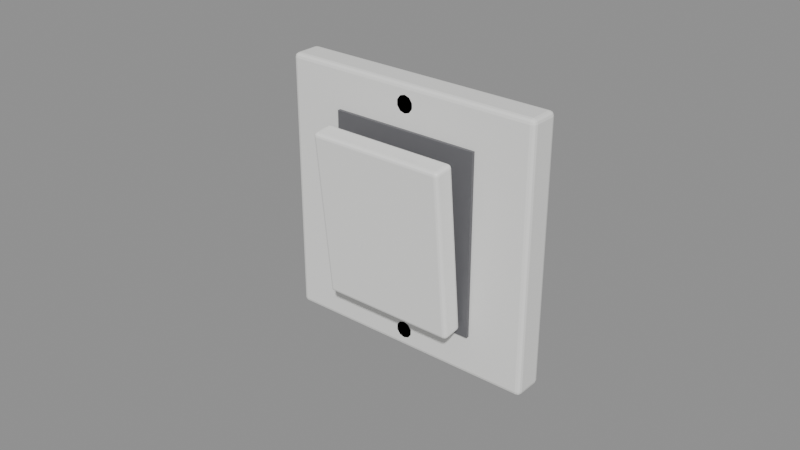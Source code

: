 # Source: Interruptor.blend  (saved by Blender 5.2.44; exported with 4.5.12 LTS)
import bpy
from mathutils import Matrix  # noqa: F401  (used for matrix-valued properties, if any)

bpy.ops.wm.read_factory_settings(use_empty=True)
scene = bpy.context.scene
scene.name = 'Scene'

# ---- materials (node trees are filled in below, after node groups)
mat_interruptor_placa = bpy.data.materials.new('Interruptor_Placa')
mat_interruptor_placa.diffuse_color = (0.9, 0.9, 0.88, 1.0)
mat_interruptor_hueco = bpy.data.materials.new('Interruptor_Hueco')
mat_interruptor_hueco.diffuse_color = (0.14, 0.14, 0.15, 1.0)
mat_interruptor_tecla = bpy.data.materials.new('Interruptor_Tecla')
mat_interruptor_tecla.diffuse_color = (0.95, 0.95, 0.93, 1.0)

# ---- material node trees
mat_interruptor_placa.use_nodes = True; mat_interruptor_placa.node_tree.nodes.clear()
_N = mat_interruptor_placa.node_tree.nodes; _L = mat_interruptor_placa.node_tree.links
n0 = _N.new('ShaderNodeBsdfPrincipled'); n0.name = 'Principled BSDF'; n0.location = (-200, 100)
n0.inputs[0].default_value = (0.9, 0.9, 0.88, 1.0)
n0.inputs[2].default_value = 0.42
n0.inputs[10].default_value = 0.005
n1 = _N.new('ShaderNodeOutputMaterial'); n1.name = 'Material Output'; n1.location = (200, 100)
_L.new(n0.outputs[0], n1.inputs[0])
n1.is_active_output = True
mat_interruptor_hueco.use_nodes = True; mat_interruptor_hueco.node_tree.nodes.clear()
_N = mat_interruptor_hueco.node_tree.nodes; _L = mat_interruptor_hueco.node_tree.links
n0 = _N.new('ShaderNodeBsdfPrincipled'); n0.name = 'Principled BSDF'; n0.location = (-200, 100)
n0.inputs[0].default_value = (0.14, 0.14, 0.15, 1.0)
n0.inputs[2].default_value = 0.6
n0.inputs[10].default_value = 0.005
n1 = _N.new('ShaderNodeOutputMaterial'); n1.name = 'Material Output'; n1.location = (200, 100)
_L.new(n0.outputs[0], n1.inputs[0])
n1.is_active_output = True
mat_interruptor_tecla.use_nodes = True; mat_interruptor_tecla.node_tree.nodes.clear()
_N = mat_interruptor_tecla.node_tree.nodes; _L = mat_interruptor_tecla.node_tree.links
n0 = _N.new('ShaderNodeBsdfPrincipled'); n0.name = 'Principled BSDF'; n0.location = (-200, 100)
n0.inputs[0].default_value = (0.95, 0.95, 0.93, 1.0)
n0.inputs[2].default_value = 0.35
n0.inputs[10].default_value = 0.005
n1 = _N.new('ShaderNodeOutputMaterial'); n1.name = 'Material Output'; n1.location = (200, 100)
_L.new(n0.outputs[0], n1.inputs[0])
n1.is_active_output = True

# ---- meshes
me_cube = bpy.data.meshes.new('Cube')
me_cube.from_pydata([(-0.0415, -0.0035, -0.043), (-0.0415, -0.005, -0.0415), (-0.043, -0.0035, -0.0415), (-0.0415, -0.004249, -0.0428), (-0.04225, -0.0035, -0.0428), (-0.04222, -0.004217, -0.0426), (-0.04225, -0.0048, -0.0415), (-0.0415, -0.0048, -0.04225), (-0.04222, -0.004605, -0.04222), (-0.0428, -0.0035, -0.04225), (-0.0428, -0.004249, -0.0415), (-0.0426, -0.004217, -0.04222), (-0.0415, -0.005, 0.0415), (-0.0415, -0.0035, 0.043), (-0.043, -0.0035, 0.0415), (-0.0415, -0.0048, 0.04225), (-0.04225, -0.0048, 0.0415), (-0.04222, -0.004605, 0.04222), (-0.04225, -0.0035, 0.0428), (-0.0415, -0.004249, 0.0428), (-0.04222, -0.004217, 0.0426), (-0.0428, -0.004249, 0.0415), (-0.0428, -0.0035, 0.04225), (-0.0426, -0.004217, 0.04222), (-0.0415, 0.0035, -0.043), (-0.043, 0.0035, -0.0415), (-0.0415, 0.005, -0.0415), (-0.04225, 0.0035, -0.0428), (-0.0415, 0.004249, -0.0428), (-0.04222, 0.004217, -0.0426), (-0.0428, 0.004249, -0.0415), (-0.0428, 0.0035, -0.04225), (-0.0426, 0.004217, -0.04222), (-0.0415, 0.0048, -0.04225), (-0.04225, 0.0048, -0.0415), (-0.04222, 0.004605, -0.04222), (-0.0415, 0.0035, 0.043), (-0.0415, 0.005, 0.0415), (-0.043, 0.0035, 0.0415), (-0.0415, 0.004249, 0.0428), (-0.04225, 0.0035, 0.0428), (-0.04222, 0.004217, 0.0426), (-0.04225, 0.0048, 0.0415), (-0.0415, 0.0048, 0.04225), (-0.04222, 0.004605, 0.04222), (-0.0428, 0.0035, 0.04225), (-0.0428, 0.004249, 0.0415), (-0.0426, 0.004217, 0.04222), (0.0415, -0.0035, -0.043), (0.043, -0.0035, -0.0415), (0.0415, -0.005, -0.0415), (0.04225, -0.0035, -0.0428), (0.0415, -0.004249, -0.0428), (0.04222, -0.004217, -0.0426), (0.0428, -0.004249, -0.0415), (0.0428, -0.0035, -0.04225), (0.0426, -0.004217, -0.04222), (0.0415, -0.0048, -0.04225), (0.04225, -0.0048, -0.0415), (0.04222, -0.004605, -0.04222), (0.0415, -0.0035, 0.043), (0.0415, -0.005, 0.0415), (0.043, -0.0035, 0.0415), (0.0415, -0.004249, 0.0428), (0.04225, -0.0035, 0.0428), (0.04222, -0.004217, 0.0426), (0.04225, -0.0048, 0.0415), (0.0415, -0.0048, 0.04225), (0.04222, -0.004605, 0.04222), (0.0428, -0.0035, 0.04225), (0.0428, -0.004249, 0.0415), (0.0426, -0.004217, 0.04222), (0.0415, 0.0035, -0.043), (0.0415, 0.005, -0.0415), (0.043, 0.0035, -0.0415), (0.0415, 0.004249, -0.0428), (0.04225, 0.0035, -0.0428), (0.04222, 0.004217, -0.0426), (0.04225, 0.0048, -0.0415), (0.0415, 0.0048, -0.04225), (0.04222, 0.004605, -0.04222), (0.0428, 0.0035, -0.04225), (0.0428, 0.004249, -0.0415), (0.0426, 0.004217, -0.04222), (0.0415, 0.0035, 0.043), (0.043, 0.0035, 0.0415), (0.0415, 0.005, 0.0415), (0.04225, 0.0035, 0.0428), (0.0415, 0.004249, 0.0428), (0.04222, 0.004217, 0.0426), (0.0428, 0.004249, 0.0415), (0.0428, 0.0035, 0.04225), (0.0426, 0.004217, 0.04222), (0.0415, 0.0048, 0.04225), (0.04225, 0.0048, 0.0415), (0.04222, 0.004605, 0.04222), (-0.0245, -0.006, -0.0295), (-0.0245, -0.006, 0.0295), (-0.0245, -4.657e-10, -0.0295), (-0.0245, -4.657e-10, 0.0295), (0.0245, -0.006, -0.0295), (0.0245, -0.006, 0.0295), (0.0245, -4.657e-10, -0.0295), (0.0245, -4.657e-10, 0.0295), (0.0, -0.002, -0.0342), (0.0, -0.005, -0.0342), (0.001646, -0.002, -0.03473), (0.001646, -0.005, -0.03473), (0.002663, -0.002, -0.03613), (0.002663, -0.005, -0.03613), (0.002663, -0.002, -0.03787), (0.002663, -0.005, -0.03787), (0.001646, -0.002, -0.03927), (0.001646, -0.005, -0.03927), (0.0, -0.002, -0.0398), (0.0, -0.005, -0.0398), (-0.001646, -0.002, -0.03927), (-0.001646, -0.005, -0.03927), (-0.002663, -0.002, -0.03787), (-0.002663, -0.005, -0.03787), (-0.002663, -0.002, -0.03613), (-0.002663, -0.005, -0.03613), (-0.001646, -0.002, -0.03473), (-0.001646, -0.005, -0.03473), (0.0, -0.002, 0.0398), (0.0, -0.005, 0.0398), (0.001646, -0.002, 0.03927), (0.001646, -0.005, 0.03927), (0.002663, -0.002, 0.03787), (0.002663, -0.005, 0.03787), (0.002663, -0.002, 0.03613), (0.002663, -0.005, 0.03613), (0.001646, -0.002, 0.03473), (0.001646, -0.005, 0.03473), (0.0, -0.002, 0.0342), (0.0, -0.005, 0.0342), (-0.001646, -0.002, 0.03473), (-0.001646, -0.005, 0.03473), (-0.002663, -0.002, 0.03613), (-0.002663, -0.005, 0.03613), (-0.002663, -0.002, 0.03787), (-0.002663, -0.005, 0.03787), (-0.001646, -0.002, 0.03927), (-0.001646, -0.005, 0.03927)], [], [(0, 3, 5, 4), (3, 7, 8, 5), (1, 6, 8, 7), (6, 10, 11, 8), (2, 9, 11, 10), (9, 4, 5, 11), (5, 8, 11), (12, 15, 17, 16), (15, 19, 20, 17), (13, 18, 20, 19), (18, 22, 23, 20), (14, 21, 23, 22), (21, 16, 17, 23), (17, 20, 23), (24, 27, 29, 28), (27, 31, 32, 29), (25, 30, 32, 31), (30, 34, 35, 32), (26, 33, 35, 34), (33, 28, 29, 35), (29, 32, 35), (36, 39, 41, 40), (39, 43, 44, 41), (37, 42, 44, 43), (42, 46, 47, 44), (38, 45, 47, 46), (45, 40, 41, 47), (41, 44, 47), (48, 51, 53, 52), (51, 55, 56, 53), (49, 54, 56, 55), (54, 58, 59, 56), (50, 57, 59, 58), (57, 52, 53, 59), (53, 56, 59), (60, 63, 65, 64), (63, 67, 68, 65), (61, 66, 68, 67), (66, 70, 71, 68), (62, 69, 71, 70), (69, 64, 65, 71), (65, 68, 71), (72, 75, 77, 76), (75, 79, 80, 77), (73, 78, 80, 79), (78, 82, 83, 80), (74, 81, 83, 82), (81, 76, 77, 83), (77, 80, 83), (84, 87, 89, 88), (87, 91, 92, 89), (85, 90, 92, 91), (90, 94, 95, 92), (86, 93, 95, 94), (93, 88, 89, 95), (89, 92, 95), (24, 0, 4, 27), (27, 4, 9, 31), (31, 9, 2, 25), (1, 12, 16, 6), (6, 16, 21, 10), (10, 21, 14, 2), (13, 36, 40, 18), (18, 40, 45, 22), (22, 45, 38, 14), (37, 26, 34, 42), (42, 34, 30, 46), (46, 30, 25, 38), (72, 24, 28, 75), (75, 28, 33, 79), (79, 33, 26, 73), (36, 84, 88, 39), (39, 88, 93, 43), (43, 93, 86, 37), (85, 74, 82, 90), (90, 82, 78, 94), (94, 78, 73, 86), (48, 72, 76, 51), (51, 76, 81, 55), (55, 81, 74, 49), (84, 60, 64, 87), (87, 64, 69, 91), (91, 69, 62, 85), (61, 50, 58, 66), (66, 58, 54, 70), (70, 54, 49, 62), (0, 48, 52, 3), (3, 52, 57, 7), (7, 57, 50, 1), (60, 13, 19, 63), (63, 19, 15, 67), (67, 15, 12, 61), (24, 72, 48, 0), (2, 14, 38, 25), (50, 61, 12, 1), (84, 36, 13, 60), (26, 37, 86, 73), (74, 85, 62, 49), (96, 97, 99, 98), (98, 99, 103, 102), (102, 103, 101, 100), (100, 101, 97, 96), (98, 102, 100, 96), (103, 99, 97, 101), (104, 105, 107, 106), (106, 107, 109, 108), (108, 109, 111, 110), (110, 111, 113, 112), (112, 113, 115, 114), (114, 115, 117, 116), (116, 117, 119, 118), (118, 119, 121, 120), (107, 105, 123, 121, 119, 117, 115, 113, 111, 109), (120, 121, 123, 122), (122, 123, 105, 104), (104, 106, 108, 110, 112, 114, 116, 118, 120, 122), (124, 125, 127, 126), (126, 127, 129, 128), (128, 129, 131, 130), (130, 131, 133, 132), (132, 133, 135, 134), (134, 135, 137, 136), (136, 137, 139, 138), (138, 139, 141, 140), (127, 125, 143, 141, 139, 137, 135, 133, 131, 129), (140, 141, 143, 142), (142, 143, 125, 124), (124, 126, 128, 130, 132, 134, 136, 138, 140, 142)])
me_cube.polygons.foreach_set('material_index', [0, 0, 0, 0, 0, 0, 0, 0, 0, 0, 0, 0, 0, 0, 0, 0, 0, 0, 0, 0, 0, 0, 0, 0, 0, 0, 0, 0, 0, 0, 0, 0, 0, 0, 0, 0, 0, 0, 0, 0, 0, 0, 0, 0, 0, 0, 0, 0, 0, 0, 0, 0, 0, 0, 0, 0, 0, 0, 0, 0, 0, 0, 0, 0, 0, 0, 0, 0, 0, 0, 0, 0, 0, 0, 0, 0, 0, 0, 0, 0, 0, 0, 0, 0, 0, 0, 0, 0, 0, 0, 0, 0, 0, 0, 0, 0, 0, 0, 1, 1, 1, 1, 1, 1, 1, 1, 1, 1, 1, 1, 1, 1, 1, 1, 1, 1, 1, 1, 1, 1, 1, 1, 1, 1, 1, 1, 1, 1])
_uv = me_cube.uv_layers.new(name='UVMap')
_uv.uv.foreach_set('vector', [0.1294, 0.7125, 0.1294, 0.7312, 0.1273, 0.7304, 0.1272, 0.7125, 0.1294, 0.7312, 0.1294, 0.75, 0.1273, 0.75, 0.1273, 0.7304, 0.3794, 0.9956, 0.3794, 1.0, 0.375, 0.9977, 0.375, 0.9956, 0.3794, 0.0, 0.3794, 0.01877, 0.375, 0.01957, 0.375, 0.0, 0.3794, 0.0375, 0.375, 0.0375, 0.375, 0.01957, 0.3794, 0.01877, 0.125, 0.7125, 0.1272, 0.7125, 0.1273, 0.7304, 0.125, 0.7304, 0.1273, 0.7304, 0.1273, 0.75, 0.125, 0.7304, 0.6206, 0.9956, 0.6228, 0.9956, 0.6227, 0.9977, 0.6206, 1.0, 0.6228, 0.9956, 0.625, 0.9956, 0.625, 0.9977, 0.6227, 0.9977, 0.8706, 0.7125, 0.875, 0.7125, 0.8727, 0.75, 0.8706, 0.75, 0.625, 0.0375, 0.6228, 0.0375, 0.6227, 0.01957, 0.625, 0.0, 0.6206, 0.0375, 0.6206, 0.01877, 0.6227, 0.01957, 0.6228, 0.0375, 0.6206, 0.01877, 0.6206, 0.0, 0.6227, 0.009876, 0.6227, 0.01957, 0.6227, 0.9977, 0.625, 0.9977, 0.6227, 0.9989, 0.1294, 0.5375, 0.1272, 0.5375, 0.1273, 0.5196, 0.1294, 0.5188, 0.1272, 0.5375, 0.125, 0.5375, 0.125, 0.5196, 0.1273, 0.5196, 0.3794, 0.2125, 0.3794, 0.2312, 0.375, 0.2304, 0.375, 0.2125, 0.3794, 0.2312, 0.3794, 0.2522, 0.375, 0.2523, 0.375, 0.2304, 0.3794, 0.2544, 0.375, 0.2544, 0.375, 0.2523, 0.3794, 0.2522, 0.1294, 0.5, 0.1294, 0.5188, 0.1273, 0.5196, 0.1273, 0.5, 0.1273, 0.5196, 0.125, 0.5196, 0.1273, 0.5, 0.8706, 0.5375, 0.8706, 0.5, 0.8727, 0.5, 0.875, 0.5375, 0.625, 0.2544, 0.6228, 0.2544, 0.6227, 0.2523, 0.625, 0.2515, 0.6206, 0.2544, 0.6206, 0.2522, 0.6227, 0.2523, 0.6228, 0.2544, 0.6206, 0.2522, 0.6206, 0.2312, 0.6227, 0.2356, 0.6227, 0.2523, 0.6206, 0.2125, 0.6228, 0.2125, 0.6227, 0.2356, 0.6206, 0.2312, 0.6228, 0.2125, 0.625, 0.2125, 0.625, 0.2515, 0.6227, 0.2356, 0.625, 0.2515, 0.6227, 0.2523, 0.6227, 0.2356, 0.3706, 0.7125, 0.3728, 0.7125, 0.3727, 0.7304, 0.3706, 0.7312, 0.3728, 0.7125, 0.3772, 0.7125, 0.3764, 0.7304, 0.3727, 0.7304, 0.3794, 0.7125, 0.3794, 0.7312, 0.3764, 0.7304, 0.3772, 0.7125, 0.3794, 0.7312, 0.3794, 0.7522, 0.3739, 0.7511, 0.3764, 0.7304, 0.3794, 0.7544, 0.3728, 0.7522, 0.3739, 0.7511, 0.3794, 0.7522, 0.3728, 0.7522, 0.3706, 0.7312, 0.3727, 0.7304, 0.3739, 0.7511, 0.3727, 0.7304, 0.3764, 0.7304, 0.3739, 0.7511, 0.6294, 0.7125, 0.6272, 0.7522, 0.6261, 0.7511, 0.6272, 0.7125, 0.6272, 0.7522, 0.6228, 0.7544, 0.6227, 0.7523, 0.6261, 0.7511, 0.6206, 0.7544, 0.6206, 0.7522, 0.6227, 0.7523, 0.6228, 0.7544, 0.6206, 0.7522, 0.6206, 0.7312, 0.6227, 0.7356, 0.6227, 0.7523, 0.6206, 0.7125, 0.6228, 0.7125, 0.6227, 0.7356, 0.6206, 0.7312, 0.6228, 0.7125, 0.6272, 0.7125, 0.6261, 0.7511, 0.6227, 0.7356, 0.6261, 0.7511, 0.6227, 0.7523, 0.6227, 0.7356, 0.3706, 0.5375, 0.3706, 0.5188, 0.3727, 0.5196, 0.3728, 0.5375, 0.3706, 0.5188, 0.3728, 0.4978, 0.3739, 0.4989, 0.3727, 0.5196, 0.3794, 0.4956, 0.3794, 0.4978, 0.3739, 0.4989, 0.3728, 0.4978, 0.3794, 0.4978, 0.3794, 0.5188, 0.3764, 0.5196, 0.3739, 0.4989, 0.3794, 0.5375, 0.3772, 0.5375, 0.3764, 0.5196, 0.3794, 0.5188, 0.3772, 0.5375, 0.3728, 0.5375, 0.3727, 0.5196, 0.3764, 0.5196, 0.3727, 0.5196, 0.3739, 0.4989, 0.3764, 0.5196, 0.6294, 0.5375, 0.6272, 0.5375, 0.6256, 0.5141, 0.6272, 0.4978, 0.6272, 0.5375, 0.6228, 0.5375, 0.6227, 0.5196, 0.6256, 0.5141, 0.6206, 0.5375, 0.6206, 0.5188, 0.6227, 0.5196, 0.6228, 0.5375, 0.6206, 0.5188, 0.6206, 0.4978, 0.6227, 0.5008, 0.6227, 0.5196, 0.6206, 0.4956, 0.6228, 0.4956, 0.6227, 0.5008, 0.6206, 0.4978, 0.6228, 0.4956, 0.6272, 0.4978, 0.6256, 0.5141, 0.6227, 0.5008, 0.6256, 0.5141, 0.6227, 0.5196, 0.6227, 0.5008, 0.1294, 0.5375, 0.1294, 0.7125, 0.1272, 0.7125, 0.1272, 0.5375, 0.1272, 0.5375, 0.1272, 0.7125, 0.125, 0.7125, 0.125, 0.5375, 0.375, 0.2125, 0.375, 0.0375, 0.3794, 0.0375, 0.3794, 0.2125, 0.3794, 0.9956, 0.6206, 0.9956, 0.6206, 1.0, 0.3794, 1.0, 0.3794, 0.0, 0.6206, 0.0, 0.6206, 0.01877, 0.3794, 0.01877, 0.3794, 0.01877, 0.6206, 0.01877, 0.6206, 0.0375, 0.3794, 0.0375, 0.8706, 0.7125, 0.8706, 0.5375, 0.875, 0.5375, 0.875, 0.7125, 0.625, 0.0375, 0.625, 0.2125, 0.6228, 0.2125, 0.6228, 0.0375, 0.6228, 0.0375, 0.6228, 0.2125, 0.6206, 0.2125, 0.6206, 0.0375, 0.6206, 0.2544, 0.3794, 0.2544, 0.3794, 0.2522, 0.6206, 0.2522, 0.6206, 0.2522, 0.3794, 0.2522, 0.3794, 0.2312, 0.6206, 0.2312, 0.6206, 0.2312, 0.3794, 0.2312, 0.3794, 0.2125, 0.6206, 0.2125, 0.3706, 0.5375, 0.1294, 0.5375, 0.1294, 0.5188, 0.3706, 0.5188, 0.3706, 0.5188, 0.1294, 0.5188, 0.1294, 0.5, 0.3728, 0.4978, 0.3728, 0.4978, 0.375, 0.2544, 0.3794, 0.2544, 0.3794, 0.4956, 0.8706, 0.5375, 0.6294, 0.5375, 0.6272, 0.4978, 0.8706, 0.5, 0.625, 0.2544, 0.6272, 0.4978, 0.6228, 0.4956, 0.6228, 0.2544, 0.6228, 0.2544, 0.6228, 0.4956, 0.6206, 0.4956, 0.6206, 0.2544, 0.6206, 0.5375, 0.3794, 0.5375, 0.3794, 0.5188, 0.6206, 0.5188, 0.6206, 0.5188, 0.3794, 0.5188, 0.3794, 0.4978, 0.6206, 0.4978, 0.6206, 0.4978, 0.3794, 0.4978, 0.3794, 0.4956, 0.6206, 0.4956, 0.3706, 0.7125, 0.3706, 0.5375, 0.3728, 0.5375, 0.3728, 0.7125, 0.3728, 0.7125, 0.3728, 0.5375, 0.3772, 0.5375, 0.3772, 0.7125, 0.3772, 0.7125, 0.3772, 0.5375, 0.3794, 0.5375, 0.3794, 0.7125, 0.6294, 0.5375, 0.6294, 0.7125, 0.6272, 0.7125, 0.6272, 0.5375, 0.6272, 0.5375, 0.6272, 0.7125, 0.6228, 0.7125, 0.6228, 0.5375, 0.6228, 0.5375, 0.6228, 0.7125, 0.6206, 0.7125, 0.6206, 0.5375, 0.6206, 0.7544, 0.3794, 0.7544, 0.3794, 0.7522, 0.6206, 0.7522, 0.6206, 0.7522, 0.3794, 0.7522, 0.3794, 0.7312, 0.6206, 0.7312, 0.6206, 0.7312, 0.3794, 0.7312, 0.3794, 0.7125, 0.6206, 0.7125, 0.1294, 0.7125, 0.3706, 0.7125, 0.3706, 0.7312, 0.1294, 0.7312, 0.1294, 0.7312, 0.3706, 0.7312, 0.3728, 0.7522, 0.1294, 0.75, 0.375, 0.9956, 0.3728, 0.7522, 0.3794, 0.7544, 0.3794, 0.9956, 0.6294, 0.7125, 0.8706, 0.7125, 0.8706, 0.75, 0.6272, 0.7522, 0.6272, 0.7522, 0.625, 0.9956, 0.6228, 0.9956, 0.6228, 0.7544, 0.6228, 0.7544, 0.6228, 0.9956, 0.6206, 0.9956, 0.6206, 0.7544, 0.1294, 0.5375, 0.3706, 0.5375, 0.3706, 0.7125, 0.1294, 0.7125, 0.3794, 0.0375, 0.6206, 0.0375, 0.6206, 0.2125, 0.3794, 0.2125, 0.3794, 0.7544, 0.6206, 0.7544, 0.6206, 0.9956, 0.3794, 0.9956, 0.6294, 0.5375, 0.8706, 0.5375, 0.8706, 0.7125, 0.6294, 0.7125, 0.3794, 0.2544, 0.6206, 0.2544, 0.6206, 0.4956, 0.3794, 0.4956, 0.3794, 0.5375, 0.6206, 0.5375, 0.6206, 0.7125, 0.3794, 0.7125, 0.375, 0.0, 0.625, 0.0, 0.625, 0.25, 0.375, 0.25, 0.375, 0.25, 0.625, 0.25, 0.625, 0.5, 0.375, 0.5, 0.375, 0.5, 0.625, 0.5, 0.625, 0.75, 0.375, 0.75, 0.375, 0.75, 0.625, 0.75, 0.625, 1.0, 0.375, 1.0, 0.125, 0.5, 0.375, 0.5, 0.375, 0.75, 0.125, 0.75, 0.625, 0.5, 0.875, 0.5, 0.875, 0.75, 0.625, 0.75, 1.0, 0.5, 1.0, 1.0, 0.9, 1.0, 0.9, 0.5, 0.9, 0.5, 0.9, 1.0, 0.8, 1.0, 0.8, 0.5, 0.8, 0.5, 0.8, 1.0, 0.7, 1.0, 0.7, 0.5, 0.7, 0.5, 0.7, 1.0, 0.6, 1.0, 0.6, 0.5, 0.6, 0.5, 0.6, 1.0, 0.5, 1.0, 0.5, 0.5, 0.5, 0.5, 0.5, 1.0, 0.4, 1.0, 0.4, 0.5, 0.4, 0.5, 0.4, 1.0, 0.3, 1.0, 0.3, 0.5, 0.3, 0.5, 0.3, 1.0, 0.2, 1.0, 0.2, 0.5, 0.3911, 0.4442, 0.25, 0.49, 0.1089, 0.4442, 0.02175, 0.3242, 0.02175, 0.1758, 0.1089, 0.05584, 0.25, 0.01, 0.3911, 0.05584, 0.4783, 0.1758, 0.4783, 0.3242, 0.2, 0.5, 0.2, 1.0, 0.1, 1.0, 0.1, 0.5, 0.1, 0.5, 0.1, 1.0, -7.451e-08, 1.0, -7.451e-08, 0.5, 0.75, 0.49, 0.8911, 0.4442, 0.9783, 0.3242, 0.9783, 0.1758, 0.8911, 0.05584, 0.75, 0.01, 0.6089, 0.05584, 0.5217, 0.1758, 0.5217, 0.3242, 0.6089, 0.4442, 1.0, 0.5, 1.0, 1.0, 0.9, 1.0, 0.9, 0.5, 0.9, 0.5, 0.9, 1.0, 0.8, 1.0, 0.8, 0.5, 0.8, 0.5, 0.8, 1.0, 0.7, 1.0, 0.7, 0.5, 0.7, 0.5, 0.7, 1.0, 0.6, 1.0, 0.6, 0.5, 0.6, 0.5, 0.6, 1.0, 0.5, 1.0, 0.5, 0.5, 0.5, 0.5, 0.5, 1.0, 0.4, 1.0, 0.4, 0.5, 0.4, 0.5, 0.4, 1.0, 0.3, 1.0, 0.3, 0.5, 0.3, 0.5, 0.3, 1.0, 0.2, 1.0, 0.2, 0.5, 0.3911, 0.4442, 0.25, 0.49, 0.1089, 0.4442, 0.02175, 0.3242, 0.02175, 0.1758, 0.1089, 0.05584, 0.25, 0.01, 0.3911, 0.05584, 0.4783, 0.1758, 0.4783, 0.3242, 0.2, 0.5, 0.2, 1.0, 0.1, 1.0, 0.1, 0.5, 0.1, 0.5, 0.1, 1.0, -7.451e-08, 1.0, -7.451e-08, 0.5, 0.75, 0.49, 0.8911, 0.4442, 0.9783, 0.3242, 0.9783, 0.1758, 0.8911, 0.05584, 0.75, 0.01, 0.6089, 0.05584, 0.5217, 0.1758, 0.5217, 0.3242, 0.6089, 0.4442])
me_cube.materials.append(mat_interruptor_placa)
me_cube.materials.append(mat_interruptor_hueco)
me_cube.update()
me_cube_002 = bpy.data.meshes.new('Cube.002')
me_cube_002.from_pydata([(-0.0213, 0.0004569, -0.02759), (-0.0213, -0.0008569, -0.02652), (-0.0225, 0.0003371, -0.0264), (-0.0213, -0.0001553, -0.02749), (-0.0219, 0.0004409, -0.02743), (-0.02187, -0.0001456, -0.02734), (-0.0219, -0.0006974, -0.0265), (-0.0213, -0.0006376, -0.0271), (-0.02187, -0.0004851, -0.02706), (-0.02234, 0.0003969, -0.02699), (-0.02234, -0.0002591, -0.02646), (-0.02218, -0.0001766, -0.02703), (-0.0213, -0.006108, 0.02582), (-0.0213, -0.005034, 0.02713), (-0.0225, -0.004914, 0.02594), (-0.0213, -0.006008, 0.02643), (-0.0219, -0.005949, 0.02584), (-0.02187, -0.005851, 0.02642), (-0.0219, -0.005018, 0.02697), (-0.0213, -0.005614, 0.02691), (-0.02187, -0.005573, 0.02676), (-0.02234, -0.00551, 0.02588), (-0.02234, -0.004974, 0.02654), (-0.02218, -0.005542, 0.02645), (-0.0213, 0.005034, -0.02713), (-0.0225, 0.004914, -0.02594), (-0.0213, 0.006108, -0.02582), (-0.0219, 0.005018, -0.02697), (-0.0213, 0.005614, -0.02691), (-0.02187, 0.005573, -0.02676), (-0.02234, 0.00551, -0.02588), (-0.02234, 0.004974, -0.02654), (-0.02218, 0.005542, -0.02645), (-0.0213, 0.006008, -0.02643), (-0.0219, 0.005949, -0.02584), (-0.02187, 0.005851, -0.02642), (-0.0213, -0.0004569, 0.02759), (-0.0213, 0.0008569, 0.02652), (-0.0225, -0.0003371, 0.0264), (-0.0213, 0.0001553, 0.02749), (-0.0219, -0.0004409, 0.02743), (-0.02187, 0.0001456, 0.02734), (-0.0219, 0.0006974, 0.0265), (-0.0213, 0.0006376, 0.0271), (-0.02187, 0.0004851, 0.02706), (-0.02234, -0.0003969, 0.02699), (-0.02234, 0.0002591, 0.02646), (-0.02218, 0.0001766, 0.02703), (0.0213, 0.0004569, -0.02759), (0.0225, 0.0003371, -0.0264), (0.0213, -0.0008569, -0.02652), (0.0219, 0.0004409, -0.02743), (0.0213, -0.0001553, -0.02749), (0.02187, -0.0001456, -0.02734), (0.02234, -0.0002591, -0.02646), (0.02234, 0.0003969, -0.02699), (0.02218, -0.0001766, -0.02703), (0.0213, -0.0006376, -0.0271), (0.0219, -0.0006974, -0.0265), (0.02187, -0.0004851, -0.02706), (0.0213, -0.005034, 0.02713), (0.0213, -0.006108, 0.02582), (0.0225, -0.004914, 0.02594), (0.0213, -0.005614, 0.02691), (0.0219, -0.005018, 0.02697), (0.02187, -0.005573, 0.02676), (0.0219, -0.005949, 0.02584), (0.0213, -0.006008, 0.02643), (0.02187, -0.005851, 0.02642), (0.02234, -0.004974, 0.02654), (0.02234, -0.00551, 0.02588), (0.02218, -0.005542, 0.02645), (0.0213, 0.005034, -0.02713), (0.0213, 0.006108, -0.02582), (0.0225, 0.004914, -0.02594), (0.0213, 0.005614, -0.02691), (0.0219, 0.005018, -0.02697), (0.02187, 0.005573, -0.02676), (0.0219, 0.005949, -0.02584), (0.0213, 0.006008, -0.02643), (0.02187, 0.005851, -0.02642), (0.02234, 0.004974, -0.02654), (0.02234, 0.00551, -0.02588), (0.02218, 0.005542, -0.02645), (0.0213, -0.0004569, 0.02759), (0.0225, -0.0003371, 0.0264), (0.0213, 0.0008569, 0.02652), (0.0219, -0.0004409, 0.02743), (0.0213, 0.0001553, 0.02749), (0.02187, 0.0001456, 0.02734), (0.02234, 0.0002591, 0.02646), (0.02234, -0.0003969, 0.02699), (0.02218, 0.0001766, 0.02703), (0.0213, 0.0006376, 0.0271), (0.0219, 0.0006974, 0.0265), (0.02187, 0.0004851, 0.02706)], [], [(0, 3, 5, 4), (3, 7, 8, 5), (1, 6, 8, 7), (6, 10, 11, 8), (2, 9, 11, 10), (9, 4, 5, 11), (5, 8, 11), (12, 15, 17, 16), (15, 19, 20, 17), (13, 18, 20, 19), (18, 22, 23, 20), (14, 21, 23, 22), (21, 16, 17, 23), (17, 20, 23), (24, 27, 29, 28), (27, 31, 32, 29), (25, 30, 32, 31), (30, 34, 35, 32), (26, 33, 35, 34), (33, 28, 29, 35), (29, 32, 35), (36, 39, 41, 40), (39, 43, 44, 41), (37, 42, 44, 43), (42, 46, 47, 44), (38, 45, 47, 46), (45, 40, 41, 47), (41, 44, 47), (48, 51, 53, 52), (51, 55, 56, 53), (49, 54, 56, 55), (54, 58, 59, 56), (50, 57, 59, 58), (57, 52, 53, 59), (53, 56, 59), (60, 63, 65, 64), (63, 67, 68, 65), (61, 66, 68, 67), (66, 70, 71, 68), (62, 69, 71, 70), (69, 64, 65, 71), (65, 68, 71), (72, 75, 77, 76), (75, 79, 80, 77), (73, 78, 80, 79), (78, 82, 83, 80), (74, 81, 83, 82), (81, 76, 77, 83), (77, 80, 83), (84, 87, 89, 88), (87, 91, 92, 89), (85, 90, 92, 91), (90, 94, 95, 92), (86, 93, 95, 94), (93, 88, 89, 95), (89, 92, 95), (24, 0, 4, 27), (27, 4, 9, 31), (31, 9, 2, 25), (1, 12, 16, 6), (6, 16, 21, 10), (10, 21, 14, 2), (13, 36, 40, 18), (18, 40, 45, 22), (22, 45, 38, 14), (37, 26, 34, 42), (42, 34, 30, 46), (46, 30, 25, 38), (72, 24, 28, 75), (75, 28, 33, 79), (79, 33, 26, 73), (36, 84, 88, 39), (39, 88, 93, 43), (43, 93, 86, 37), (85, 74, 82, 90), (90, 82, 78, 94), (94, 78, 73, 86), (48, 72, 76, 51), (51, 76, 81, 55), (55, 81, 74, 49), (84, 60, 64, 87), (87, 64, 69, 91), (91, 69, 62, 85), (61, 50, 58, 66), (66, 58, 54, 70), (70, 54, 49, 62), (0, 48, 52, 3), (3, 52, 57, 7), (7, 57, 50, 1), (60, 13, 19, 63), (63, 19, 15, 67), (67, 15, 12, 61), (24, 72, 48, 0), (2, 14, 38, 25), (50, 61, 12, 1), (84, 36, 13, 60), (26, 37, 86, 73), (74, 85, 62, 49)])
_uv = me_cube_002.uv_layers.new(name='UVMap')
_uv.uv.foreach_set('vector', [0.1317, 0.7071, 0.1317, 0.7285, 0.1285, 0.7276, 0.1283, 0.7071, 0.1317, 0.7285, 0.1317, 0.75, 0.1285, 0.75, 0.1285, 0.7276, 0.3805, 0.9933, 0.3805, 1.0, 0.375, 0.9965, 0.375, 0.9933, 0.3805, 0.0, 0.3805, 0.02146, 0.375, 0.02236, 0.375, 0.0, 0.3805, 0.04286, 0.375, 0.04286, 0.375, 0.02236, 0.3805, 0.02146, 0.125, 0.7071, 0.1283, 0.7071, 0.1285, 0.7276, 0.125, 0.7276, 0.1285, 0.7276, 0.1285, 0.75, 0.125, 0.7276, 0.6195, 0.9933, 0.6223, 0.9933, 0.6222, 0.9965, 0.6195, 1.0, 0.6223, 0.9933, 0.625, 0.9933, 0.625, 0.9965, 0.6222, 0.9965, 0.8683, 0.7071, 0.875, 0.7071, 0.8715, 0.75, 0.8683, 0.75, 0.625, 0.04286, 0.6223, 0.04286, 0.6222, 0.02236, 0.625, 0.0, 0.6195, 0.04286, 0.6195, 0.02146, 0.6222, 0.02236, 0.6223, 0.04286, 0.6195, 0.02146, 0.6195, 0.0, 0.6222, 0.01129, 0.6222, 0.02236, 0.6222, 0.9965, 0.625, 0.9965, 0.6222, 0.9982, 0.1317, 0.5429, 0.1283, 0.5429, 0.1285, 0.5224, 0.1317, 0.5215, 0.1283, 0.5429, 0.125, 0.5429, 0.125, 0.5224, 0.1285, 0.5224, 0.3805, 0.2071, 0.3805, 0.2285, 0.375, 0.2276, 0.375, 0.2071, 0.3805, 0.2285, 0.3805, 0.2533, 0.375, 0.2535, 0.375, 0.2276, 0.3805, 0.2567, 0.375, 0.2567, 0.375, 0.2535, 0.3805, 0.2533, 0.1317, 0.5, 0.1317, 0.5215, 0.1285, 0.5224, 0.1285, 0.5, 0.1285, 0.5224, 0.125, 0.5224, 0.1285, 0.5, 0.8683, 0.5429, 0.8683, 0.5, 0.8715, 0.5, 0.875, 0.5429, 0.625, 0.2567, 0.6223, 0.2567, 0.6222, 0.2535, 0.625, 0.2523, 0.6195, 0.2567, 0.6195, 0.2533, 0.6222, 0.2535, 0.6223, 0.2567, 0.6195, 0.2533, 0.6195, 0.2285, 0.6222, 0.2337, 0.6222, 0.2535, 0.6195, 0.2071, 0.6223, 0.2071, 0.6222, 0.2337, 0.6195, 0.2285, 0.6223, 0.2071, 0.625, 0.2071, 0.625, 0.2523, 0.6222, 0.2337, 0.625, 0.2523, 0.6222, 0.2535, 0.6222, 0.2337, 0.3683, 0.7071, 0.3717, 0.7071, 0.3715, 0.7276, 0.3683, 0.7285, 0.3717, 0.7071, 0.3777, 0.7071, 0.3767, 0.7276, 0.3715, 0.7276, 0.3805, 0.7071, 0.3805, 0.7285, 0.3767, 0.7276, 0.3777, 0.7071, 0.3805, 0.7285, 0.3805, 0.7533, 0.3733, 0.7517, 0.3767, 0.7276, 0.3805, 0.7567, 0.3717, 0.7533, 0.3733, 0.7517, 0.3805, 0.7533, 0.3717, 0.7533, 0.3683, 0.7285, 0.3715, 0.7276, 0.3733, 0.7517, 0.3715, 0.7276, 0.3767, 0.7276, 0.3733, 0.7517, 0.6317, 0.7071, 0.6283, 0.7533, 0.6267, 0.7517, 0.6283, 0.7071, 0.6283, 0.7533, 0.6223, 0.7567, 0.6222, 0.7535, 0.6267, 0.7517, 0.6195, 0.7567, 0.6195, 0.7533, 0.6222, 0.7535, 0.6223, 0.7567, 0.6195, 0.7533, 0.6195, 0.7285, 0.6222, 0.7337, 0.6222, 0.7535, 0.6195, 0.7071, 0.6223, 0.7071, 0.6222, 0.7337, 0.6195, 0.7285, 0.6223, 0.7071, 0.6283, 0.7071, 0.6267, 0.7517, 0.6222, 0.7337, 0.6267, 0.7517, 0.6222, 0.7535, 0.6222, 0.7337, 0.3683, 0.5429, 0.3683, 0.5215, 0.3715, 0.5224, 0.3717, 0.5429, 0.3683, 0.5215, 0.3717, 0.4967, 0.3733, 0.4983, 0.3715, 0.5224, 0.3805, 0.4933, 0.3805, 0.4967, 0.3733, 0.4983, 0.3717, 0.4967, 0.3805, 0.4967, 0.3805, 0.5215, 0.3767, 0.5224, 0.3733, 0.4983, 0.3805, 0.5429, 0.3777, 0.5429, 0.3767, 0.5224, 0.3805, 0.5215, 0.3777, 0.5429, 0.3717, 0.5429, 0.3715, 0.5224, 0.3767, 0.5224, 0.3715, 0.5224, 0.3733, 0.4983, 0.3767, 0.5224, 0.6317, 0.5429, 0.6283, 0.5429, 0.626, 0.5159, 0.6283, 0.4967, 0.6283, 0.5429, 0.6223, 0.5429, 0.6222, 0.5224, 0.626, 0.5159, 0.6195, 0.5429, 0.6195, 0.5215, 0.6222, 0.5224, 0.6223, 0.5429, 0.6195, 0.5215, 0.6195, 0.4967, 0.6222, 0.5002, 0.6222, 0.5224, 0.6195, 0.4933, 0.6223, 0.4933, 0.6222, 0.5002, 0.6195, 0.4967, 0.6223, 0.4933, 0.6283, 0.4967, 0.626, 0.5159, 0.6222, 0.5002, 0.626, 0.5159, 0.6222, 0.5224, 0.6222, 0.5002, 0.1317, 0.5429, 0.1317, 0.7071, 0.1283, 0.7071, 0.1283, 0.5429, 0.1283, 0.5429, 0.1283, 0.7071, 0.125, 0.7071, 0.125, 0.5429, 0.375, 0.2071, 0.375, 0.04286, 0.3805, 0.04286, 0.3805, 0.2071, 0.3805, 0.9933, 0.6195, 0.9933, 0.6195, 1.0, 0.3805, 1.0, 0.3805, 0.0, 0.6195, 0.0, 0.6195, 0.02146, 0.3805, 0.02146, 0.3805, 0.02146, 0.6195, 0.02146, 0.6195, 0.04286, 0.3805, 0.04286, 0.8683, 0.7071, 0.8683, 0.5429, 0.875, 0.5429, 0.875, 0.7071, 0.625, 0.04286, 0.625, 0.2071, 0.6223, 0.2071, 0.6223, 0.04286, 0.6223, 0.04286, 0.6223, 0.2071, 0.6195, 0.2071, 0.6195, 0.04286, 0.6195, 0.2567, 0.3805, 0.2567, 0.3805, 0.2533, 0.6195, 0.2533, 0.6195, 0.2533, 0.3805, 0.2533, 0.3805, 0.2285, 0.6195, 0.2285, 0.6195, 0.2285, 0.3805, 0.2285, 0.3805, 0.2071, 0.6195, 0.2071, 0.3683, 0.5429, 0.1317, 0.5429, 0.1317, 0.5215, 0.3683, 0.5215, 0.3683, 0.5215, 0.1317, 0.5215, 0.1317, 0.5, 0.3717, 0.4967, 0.3717, 0.4967, 0.375, 0.2567, 0.3805, 0.2567, 0.3805, 0.4933, 0.8683, 0.5429, 0.6317, 0.5429, 0.6283, 0.4967, 0.8683, 0.5, 0.625, 0.2567, 0.6283, 0.4967, 0.6223, 0.4933, 0.6223, 0.2567, 0.6223, 0.2567, 0.6223, 0.4933, 0.6195, 0.4933, 0.6195, 0.2567, 0.6195, 0.5429, 0.3805, 0.5429, 0.3805, 0.5215, 0.6195, 0.5215, 0.6195, 0.5215, 0.3805, 0.5215, 0.3805, 0.4967, 0.6195, 0.4967, 0.6195, 0.4967, 0.3805, 0.4967, 0.3805, 0.4933, 0.6195, 0.4933, 0.3683, 0.7071, 0.3683, 0.5429, 0.3717, 0.5429, 0.3717, 0.7071, 0.3717, 0.7071, 0.3717, 0.5429, 0.3777, 0.5429, 0.3777, 0.7071, 0.3777, 0.7071, 0.3777, 0.5429, 0.3805, 0.5429, 0.3805, 0.7071, 0.6317, 0.5429, 0.6317, 0.7071, 0.6283, 0.7071, 0.6283, 0.5429, 0.6283, 0.5429, 0.6283, 0.7071, 0.6223, 0.7071, 0.6223, 0.5429, 0.6223, 0.5429, 0.6223, 0.7071, 0.6195, 0.7071, 0.6195, 0.5429, 0.6195, 0.7567, 0.3805, 0.7567, 0.3805, 0.7533, 0.6195, 0.7533, 0.6195, 0.7533, 0.3805, 0.7533, 0.3805, 0.7285, 0.6195, 0.7285, 0.6195, 0.7285, 0.3805, 0.7285, 0.3805, 0.7071, 0.6195, 0.7071, 0.1317, 0.7071, 0.3683, 0.7071, 0.3683, 0.7285, 0.1317, 0.7285, 0.1317, 0.7285, 0.3683, 0.7285, 0.3717, 0.7533, 0.1317, 0.75, 0.375, 0.9933, 0.3717, 0.7533, 0.3805, 0.7567, 0.3805, 0.9933, 0.6317, 0.7071, 0.8683, 0.7071, 0.8683, 0.75, 0.6283, 0.7533, 0.6283, 0.7533, 0.625, 0.9933, 0.6223, 0.9933, 0.6223, 0.7567, 0.6223, 0.7567, 0.6223, 0.9933, 0.6195, 0.9933, 0.6195, 0.7567, 0.1317, 0.5429, 0.3683, 0.5429, 0.3683, 0.7071, 0.1317, 0.7071, 0.3805, 0.04286, 0.6195, 0.04286, 0.6195, 0.2071, 0.3805, 0.2071, 0.3805, 0.7567, 0.6195, 0.7567, 0.6195, 0.9933, 0.3805, 0.9933, 0.6317, 0.5429, 0.8683, 0.5429, 0.8683, 0.7071, 0.6317, 0.7071, 0.3805, 0.2567, 0.6195, 0.2567, 0.6195, 0.4933, 0.3805, 0.4933, 0.3805, 0.5429, 0.6195, 0.5429, 0.6195, 0.7071, 0.3805, 0.7071])
me_cube_002.materials.append(mat_interruptor_tecla)
me_cube_002.update()

# ---- objects
ob_interruptor = bpy.data.objects.new('Interruptor', me_cube)
ob_tecla = bpy.data.objects.new('Tecla', me_cube_002)

# ---- transforms, parenting, visibility, modifiers, constraints
ob_interruptor.location = (0.0, -0.005, 0.0)
ob_tecla.parent = ob_interruptor
ob_tecla.location = (0.0, -0.0128, 0.0)

# ---- collection membership
scene.collection.objects.link(ob_interruptor)
scene.collection.objects.link(ob_tecla)

# ---- scene / render settings (as saved in the file)
scene.frame_start = 1; scene.frame_end = 250; scene.frame_set(1)
scene.render.engine = 'BLENDER_EEVEE_NEXT'
scene.render.bake_bias = 0.0
scene.render.bake_samples = 0
scene.render.compositor_device = 'GPU'
scene.eevee.use_volume_custom_range = False
scene.eevee.fast_gi_thickness_near = 0.1
scene.eevee.fast_gi_thickness_far = 0.0
scene.eevee.ray_tracing_options.screen_trace_thickness = 0.1
bpy.context.view_layer.update()

# ---- added for rendering (the .blend has no active camera and no usable light): camera, sun + grey world if the file has none
cam_auto = bpy.data.cameras.new('AutoCamera')
cam_auto.lens = 50.0
cam_auto.sensor_width = 36.0
cam_auto.clip_end = 1000.0
ob_auto_camera = bpy.data.objects.new('AutoCamera', cam_auto)
scene.collection.objects.link(ob_auto_camera)
ob_auto_camera.location = (0.185045, -0.234008, 0.148036)
ob_auto_camera.rotation_euler = (1.09748, -7.21219e-08, 0.694738)
scene.camera = ob_auto_camera
light_auto_sun = bpy.data.lights.new('AutoSun', 'SUN')
light_auto_sun.energy = 3.0
light_auto_sun.angle = 0.0523599
ob_auto_sun = bpy.data.objects.new('AutoSun', light_auto_sun)
scene.collection.objects.link(ob_auto_sun)
ob_auto_sun.rotation_euler = (0.872665, 0.174533, 0.523599)
if scene.world is None:
    world_auto = bpy.data.worlds.new('AutoWorld')
    world_auto.color = (0.3, 0.3, 0.3)
    scene.world = world_auto
bpy.context.view_layer.update()
